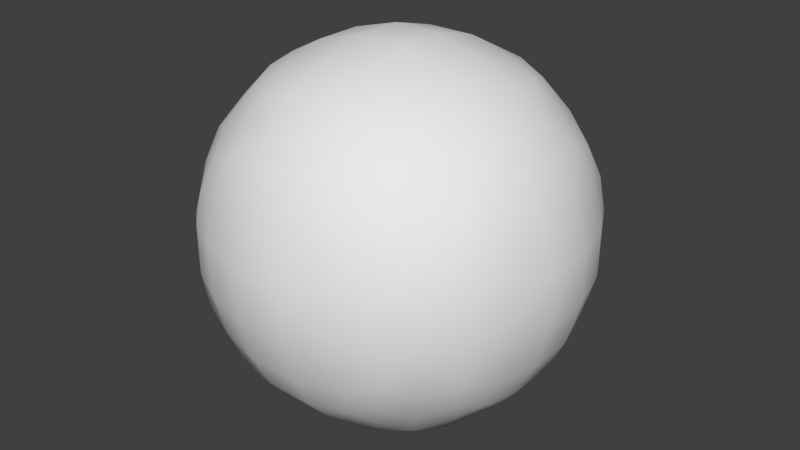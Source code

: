 # Source: Player.blend  (saved by Blender 2.72.0; exported with 4.5.12 LTS)
import bpy
from mathutils import Matrix  # noqa: F401  (used for matrix-valued properties, if any)

bpy.ops.wm.read_factory_settings(use_empty=True)
scene = bpy.context.scene
scene.name = 'Scene'

# ---- collections
col_collection_1 = bpy.data.collections.new('Collection 1'); scene.collection.children.link(col_collection_1)

# ---- materials (node trees are filled in below, after node groups)
mat_player = bpy.data.materials.new('Player')
mat_player.alpha_threshold = 0.0
mat_player.use_transparent_shadow = False
mat_player.roughness = 0.5

# ---- material node trees

# ---- world
world_world = bpy.data.worlds.new('World'); scene.world = world_world
world_world.color = (0.05088, 0.05088, 0.05088)
world_world.use_sun_shadow = False
world_world.sun_shadow_jitter_overblur = 0.0
world_world.cycles.sampling_method = 'MANUAL'
world_world.cycles.sample_map_resolution = 256

# ---- meshes
me_sphere = bpy.data.meshes.new('Sphere')
me_sphere.from_pydata([(-0.2835, 0.7152, -0.2835), (-0.3886, 0.7331, -0.15), (-0.3987, 0.7191, -0.06313), (-0.2673, 0.6105, -0.1504), (-0.2812, 0.6006, -0.06313), (-0.3175, 0.6821, -0.1923), (-0.3443, 0.656, -0.06313), (-0.3887, 0.8479, -0.2664), (-0.3988, 0.9369, -0.2805), (-0.2664, 0.8479, -0.3887), (-0.317, 0.8058, -0.317), (-0.2805, 0.9369, -0.3988), (-0.3436, 0.9369, -0.3436), (-0.4074, 0.8077, -0.191), (-0.4454, 0.8106, -0.06313), (-0.4455, 0.9369, -0.1894), (-0.4815, 0.9369, -0.06313), (-0.3676, 0.7637, -0.2342), (-0.1504, 0.6105, -0.2673), (-0.15, 0.7331, -0.3886), (-0.1923, 0.6821, -0.3175), (-0.06313, 0.6006, -0.2812), (-0.06313, 0.7191, -0.3987), (-0.06313, 0.656, -0.3443), (-0.1913, 0.5909, -0.1912), (-0.1894, 0.5531, -0.06313), (-0.2346, 0.6311, -0.2346), (-0.06313, 0.5531, -0.1894), (-0.06313, 0.5177, -0.06313), (-0.191, 0.8077, -0.4074), (-0.2342, 0.7637, -0.3676), (-0.1894, 0.9369, -0.4455), (-0.06313, 0.8106, -0.4454), (-0.06313, 0.9369, -0.4815), (-0.3987, 0.7191, 0.06314), (-0.3886, 0.7331, 0.15), (-0.2812, 0.6006, 0.06314), (-0.2673, 0.6105, 0.1504), (-0.3443, 0.656, 0.06314), (-0.3175, 0.6821, 0.1923), (-0.2835, 0.7152, 0.2835), (-0.4454, 0.8106, 0.06314), (-0.4074, 0.8077, 0.191), (-0.4815, 0.9369, 0.06314), (-0.4455, 0.9369, 0.1894), (-0.3676, 0.7637, 0.2342), (-0.3887, 0.8479, 0.2664), (-0.3988, 0.9369, 0.2805), (-0.317, 0.8058, 0.317), (-0.2664, 0.8479, 0.3887), (-0.3436, 0.9369, 0.3436), (-0.2805, 0.9369, 0.3988), (-0.1894, 0.5531, 0.06314), (-0.1913, 0.5909, 0.1913), (-0.2346, 0.6311, 0.2346), (-0.06313, 0.5177, 0.06314), (-0.06313, 0.5531, 0.1894), (-0.1504, 0.6105, 0.2673), (-0.1923, 0.6821, 0.3175), (-0.15, 0.7331, 0.3886), (-0.06313, 0.6006, 0.2812), (-0.06313, 0.656, 0.3443), (-0.06313, 0.7191, 0.3987), (-0.2342, 0.7637, 0.3677), (-0.191, 0.8077, 0.4074), (-0.1894, 0.9369, 0.4455), (-0.06313, 0.8106, 0.4454), (-0.06313, 0.9369, 0.4815), (-0.3988, 1.063, -0.2805), (-0.3887, 1.152, -0.2664), (-0.2805, 1.063, -0.3988), (-0.3436, 1.063, -0.3436), (-0.2664, 1.152, -0.3887), (-0.317, 1.194, -0.317), (-0.4455, 1.063, -0.1894), (-0.4815, 1.063, -0.06313), (-0.4074, 1.192, -0.191), (-0.4454, 1.189, -0.06313), (-0.3676, 1.236, -0.2342), (-0.2835, 1.285, -0.2835), (-0.3886, 1.267, -0.15), (-0.3987, 1.281, -0.06313), (-0.3175, 1.318, -0.1923), (-0.3443, 1.344, -0.06313), (-0.2673, 1.39, -0.1504), (-0.2812, 1.399, -0.06313), (-0.1894, 1.063, -0.4455), (-0.191, 1.192, -0.4074), (-0.2342, 1.236, -0.3676), (-0.06313, 1.063, -0.4815), (-0.06313, 1.189, -0.4454), (-0.15, 1.267, -0.3886), (-0.1923, 1.318, -0.3175), (-0.1504, 1.39, -0.2673), (-0.06313, 1.281, -0.3987), (-0.06313, 1.344, -0.3443), (-0.06313, 1.399, -0.2812), (-0.2346, 1.369, -0.2346), (-0.1913, 1.409, -0.1912), (-0.1894, 1.447, -0.06313), (-0.06313, 1.447, -0.1894), (-0.06313, 1.482, -0.06313), (-0.4815, 1.063, 0.06314), (-0.4455, 1.063, 0.1894), (-0.4454, 1.189, 0.06314), (-0.4074, 1.192, 0.191), (-0.3676, 1.236, 0.2342), (-0.3988, 1.063, 0.2805), (-0.3887, 1.152, 0.2664), (-0.3436, 1.063, 0.3436), (-0.2805, 1.063, 0.3988), (-0.317, 1.194, 0.317), (-0.2664, 1.152, 0.3887), (-0.3987, 1.281, 0.06314), (-0.3886, 1.267, 0.15), (-0.3443, 1.344, 0.06314), (-0.3175, 1.318, 0.1923), (-0.2812, 1.399, 0.06314), (-0.2673, 1.39, 0.1504), (-0.2835, 1.285, 0.2835), (-0.1894, 1.063, 0.4455), (-0.2342, 1.236, 0.3676), (-0.191, 1.192, 0.4074), (-0.06313, 1.063, 0.4815), (-0.06313, 1.189, 0.4454), (-0.2346, 1.369, 0.2346), (-0.1894, 1.447, 0.06314), (-0.1913, 1.409, 0.1913), (-0.06313, 1.482, 0.06314), (-0.06313, 1.447, 0.1894), (-0.1923, 1.318, 0.3175), (-0.15, 1.267, 0.3886), (-0.1504, 1.39, 0.2673), (-0.06313, 1.344, 0.3443), (-0.06313, 1.281, 0.3987), (-0.06313, 1.399, 0.2812), (0.06313, 0.6006, -0.2812), (0.06313, 0.7191, -0.3987), (0.06313, 0.656, -0.3443), (0.1504, 0.6105, -0.2673), (0.15, 0.7331, -0.3886), (0.1923, 0.6821, -0.3175), (0.06313, 0.5531, -0.1894), (0.06313, 0.5177, -0.06313), (0.1913, 0.5909, -0.1912), (0.1894, 0.5531, -0.06313), (0.2346, 0.6311, -0.2346), (0.06313, 0.8106, -0.4454), (0.06313, 0.9369, -0.4815), (0.191, 0.8077, -0.4074), (0.2342, 0.7637, -0.3676), (0.1894, 0.9369, -0.4455), (0.2835, 0.7152, -0.2835), (0.2673, 0.6105, -0.1504), (0.2812, 0.6006, -0.06313), (0.3175, 0.6821, -0.1923), (0.3443, 0.656, -0.06313), (0.3886, 0.7331, -0.15), (0.3987, 0.7191, -0.06313), (0.2664, 0.8479, -0.3887), (0.317, 0.8058, -0.317), (0.2805, 0.9369, -0.3988), (0.3436, 0.9369, -0.3436), (0.3887, 0.8479, -0.2664), (0.3988, 0.9369, -0.2805), (0.3676, 0.7637, -0.2342), (0.4074, 0.8077, -0.191), (0.4454, 0.8106, -0.06313), (0.4455, 0.9369, -0.1894), (0.4815, 0.9369, -0.06313), (0.06313, 0.5177, 0.06314), (0.06313, 0.5531, 0.1894), (0.1894, 0.5531, 0.06314), (0.1913, 0.5909, 0.1913), (0.2346, 0.6311, 0.2346), (0.06313, 0.6006, 0.2812), (0.06313, 0.656, 0.3443), (0.06313, 0.7191, 0.3987), (0.1504, 0.6105, 0.2673), (0.1923, 0.6821, 0.3175), (0.15, 0.7331, 0.3886), (0.06313, 0.8106, 0.4454), (0.06313, 0.9369, 0.4815), (0.2342, 0.7637, 0.3676), (0.191, 0.8077, 0.4074), (0.1894, 0.9369, 0.4455), (0.2812, 0.6006, 0.06314), (0.2673, 0.6105, 0.1504), (0.3443, 0.656, 0.06314), (0.3175, 0.6821, 0.1923), (0.3987, 0.7191, 0.06314), (0.3886, 0.7331, 0.15), (0.2835, 0.7152, 0.2835), (0.3676, 0.7637, 0.2342), (0.4454, 0.8106, 0.06314), (0.4074, 0.8077, 0.191), (0.4815, 0.9369, 0.06314), (0.4455, 0.9369, 0.1894), (0.317, 0.8058, 0.317), (0.2664, 0.8479, 0.3887), (0.3436, 0.9369, 0.3436), (0.2805, 0.9369, 0.3988), (0.3887, 0.8479, 0.2664), (0.3988, 0.9369, 0.2805), (0.06313, 1.063, -0.4815), (0.06313, 1.189, -0.4454), (0.1894, 1.063, -0.4455), (0.191, 1.192, -0.4074), (0.2342, 1.236, -0.3676), (0.06313, 1.281, -0.3987), (0.06313, 1.344, -0.3443), (0.06313, 1.399, -0.2812), (0.15, 1.267, -0.3886), (0.1923, 1.318, -0.3175), (0.1504, 1.39, -0.2673), (0.06313, 1.447, -0.1894), (0.06313, 1.482, -0.06313), (0.2346, 1.369, -0.2346), (0.1913, 1.409, -0.1912), (0.1894, 1.447, -0.06313), (0.2805, 1.063, -0.3988), (0.3436, 1.063, -0.3436), (0.2664, 1.152, -0.3887), (0.317, 1.194, -0.317), (0.3988, 1.063, -0.2805), (0.3887, 1.152, -0.2664), (0.3676, 1.236, -0.2342), (0.4455, 1.063, -0.1894), (0.4815, 1.063, -0.06313), (0.4074, 1.192, -0.191), (0.4454, 1.189, -0.06313), (0.2835, 1.285, -0.2835), (0.3175, 1.318, -0.1923), (0.3443, 1.344, -0.06313), (0.2673, 1.39, -0.1504), (0.2812, 1.399, -0.06313), (0.3886, 1.267, -0.15), (0.3987, 1.281, -0.06313), (0.06313, 1.063, 0.4815), (0.06313, 1.189, 0.4454), (0.1894, 1.063, 0.4455), (0.2342, 1.236, 0.3676), (0.191, 1.192, 0.4074), (0.06313, 1.482, 0.06314), (0.06313, 1.447, 0.1894), (0.2346, 1.369, 0.2346), (0.1894, 1.447, 0.06314), (0.1913, 1.409, 0.1913), (0.06313, 1.344, 0.3443), (0.06313, 1.281, 0.3987), (0.06313, 1.399, 0.2812), (0.1923, 1.318, 0.3175), (0.15, 1.267, 0.3886), (0.1504, 1.39, 0.2673), (0.3676, 1.236, 0.2342), (0.4815, 1.063, 0.06314), (0.4455, 1.063, 0.1894), (0.4454, 1.189, 0.06314), (0.4074, 1.192, 0.191), (0.3436, 1.063, 0.3436), (0.2805, 1.063, 0.3988), (0.317, 1.194, 0.317), (0.2664, 1.152, 0.3887), (0.3988, 1.063, 0.2805), (0.3887, 1.152, 0.2664), (0.3443, 1.344, 0.06314), (0.3175, 1.318, 0.1923), (0.2812, 1.399, 0.06314), (0.2673, 1.39, 0.1504), (0.3987, 1.281, 0.06314), (0.3886, 1.267, 0.15), (0.2835, 1.285, 0.2835)], [], [(3, 4, 6, 5), (1, 5, 6, 2), (9, 10, 12, 11), (7, 8, 12, 10), (13, 14, 16, 15), (19, 22, 23, 20), (18, 20, 23, 21), (24, 27, 28, 25), (29, 31, 33, 32), (3, 24, 25, 4), (3, 5, 26, 24), (9, 29, 30, 10), (9, 11, 31, 29), (19, 20, 30, 29), (19, 29, 32, 22), (1, 2, 14, 13), (1, 13, 17, 5), (7, 13, 15, 8), (7, 10, 17, 13), (18, 24, 26, 20), (18, 21, 27, 24), (0, 5, 17, 10), (0, 20, 26, 5), (0, 10, 30, 20), (36, 37, 39, 38), (34, 38, 39, 35), (41, 42, 44, 43), (48, 49, 51, 50), (48, 50, 47, 46), (52, 55, 56, 53), (58, 61, 62, 59), (60, 61, 58, 57), (66, 67, 65, 64), (36, 52, 53, 37), (53, 54, 39, 37), (48, 63, 64, 49), (64, 65, 51, 49), (34, 35, 42, 41), (39, 45, 42, 35), (58, 59, 64, 63), (62, 66, 64, 59), (42, 46, 47, 44), (42, 45, 48, 46), (53, 57, 58, 54), (53, 56, 60, 57), (39, 40, 48, 45), (39, 54, 58, 40), (58, 63, 48, 40), (70, 71, 73, 72), (68, 69, 73, 71), (74, 75, 77, 76), (82, 83, 85, 84), (81, 83, 82, 80), (86, 87, 90, 89), (92, 95, 94, 91), (92, 93, 96, 95), (99, 101, 100, 98), (73, 88, 87, 72), (70, 72, 87, 86), (85, 99, 98, 84), (82, 84, 98, 97), (87, 88, 92, 91), (87, 91, 94, 90), (76, 77, 81, 80), (76, 80, 82, 78), (68, 74, 76, 69), (76, 78, 73, 69), (92, 97, 98, 93), (98, 100, 96, 93), (73, 78, 82, 79), (82, 97, 92, 79), (73, 79, 92, 88), (102, 103, 105, 104), (109, 110, 112, 111), (109, 111, 108, 107), (115, 116, 118, 117), (114, 116, 115, 113), (123, 124, 122, 120), (127, 129, 128, 126), (131, 134, 133, 130), (133, 135, 132, 130), (112, 122, 121, 111), (120, 122, 112, 110), (118, 127, 126, 117), (125, 127, 118, 116), (104, 105, 114, 113), (106, 116, 114, 105), (121, 122, 131, 130), (124, 134, 131, 122), (103, 107, 108, 105), (108, 111, 106, 105), (125, 130, 132, 127), (132, 135, 129, 127), (106, 111, 119, 116), (119, 130, 125, 116), (121, 130, 119, 111), (137, 140, 141, 138), (136, 138, 141, 139), (142, 144, 145, 143), (147, 148, 151, 149), (155, 156, 154, 153), (155, 157, 158, 156), (161, 162, 160, 159), (160, 162, 164, 163), (168, 169, 167, 166), (144, 153, 154, 145), (144, 146, 155, 153), (149, 159, 160, 150), (149, 151, 161, 159), (149, 150, 141, 140), (137, 147, 149, 140), (166, 167, 158, 157), (155, 165, 166, 157), (141, 146, 144, 139), (136, 139, 144, 142), (164, 168, 166, 163), (160, 163, 166, 165), (160, 165, 155, 152), (141, 152, 155, 146), (141, 150, 160, 152), (170, 172, 173, 171), (176, 179, 180, 177), (178, 179, 176, 175), (184, 185, 182, 181), (188, 189, 187, 186), (188, 190, 191, 189), (196, 197, 195, 194), (200, 201, 199, 198), (202, 203, 200, 198), (172, 186, 187, 173), (187, 189, 174, 173), (183, 198, 199, 184), (199, 201, 185, 184), (194, 195, 191, 190), (191, 195, 193, 189), (183, 184, 180, 179), (180, 184, 181, 177), (174, 179, 178, 173), (171, 173, 178, 175), (197, 203, 202, 195), (193, 195, 202, 198), (193, 198, 192, 189), (174, 189, 192, 179), (192, 198, 183, 179), (204, 205, 207, 206), (210, 213, 212, 209), (210, 211, 214, 213), (216, 219, 218, 215), (222, 223, 221, 220), (221, 223, 225, 224), (229, 230, 228, 227), (234, 235, 233, 232), (233, 237, 236, 232), (208, 223, 222, 207), (206, 207, 222, 220), (219, 235, 234, 218), (217, 218, 234, 232), (212, 213, 208, 207), (205, 209, 212, 207), (236, 237, 230, 229), (226, 232, 236, 229), (214, 218, 217, 213), (215, 218, 214, 211), (225, 229, 227, 224), (226, 229, 225, 223), (231, 232, 226, 223), (217, 232, 231, 213), (208, 213, 231, 223), (240, 242, 239, 238), (244, 247, 246, 243), (249, 252, 251, 248), (251, 253, 250, 248), (257, 258, 256, 255), (261, 262, 260, 259), (263, 264, 261, 259), (267, 268, 266, 265), (266, 270, 269, 265), (242, 262, 261, 241), (260, 262, 242, 240), (247, 268, 267, 246), (266, 268, 247, 245), (269, 270, 258, 257), (258, 270, 266, 254), (251, 252, 242, 241), (242, 252, 249, 239), (247, 253, 251, 245), (250, 253, 247, 244), (258, 264, 263, 256), (261, 264, 258, 254), (266, 271, 261, 254), (251, 271, 266, 245), (261, 271, 251, 241), (22, 137, 138, 23), (21, 23, 138, 136), (27, 142, 143, 28), (32, 33, 148, 147), (21, 136, 142, 27), (22, 32, 147, 137), (55, 170, 171, 56), (61, 176, 177, 62), (175, 176, 61, 60), (181, 182, 67, 66), (56, 171, 175, 60), (177, 181, 66, 62), (89, 90, 205, 204), (95, 210, 209, 94), (95, 96, 211, 210), (101, 216, 215, 100), (100, 215, 211, 96), (90, 94, 209, 205), (238, 239, 124, 123), (129, 244, 243, 128), (134, 249, 248, 133), (248, 250, 135, 133), (135, 250, 244, 129), (239, 249, 134, 124), (11, 12, 71, 70), (8, 68, 71, 12), (31, 86, 89, 33), (15, 16, 75, 74), (8, 15, 74, 68), (11, 70, 86, 31), (148, 204, 206, 151), (220, 221, 162, 161), (162, 221, 224, 164), (227, 228, 169, 168), (224, 227, 168, 164), (151, 206, 220, 161), (43, 44, 103, 102), (50, 51, 110, 109), (50, 109, 107, 47), (67, 123, 120, 65), (44, 47, 107, 103), (65, 120, 110, 51), (255, 256, 197, 196), (185, 240, 238, 182), (259, 260, 201, 200), (203, 263, 259, 200), (256, 263, 203, 197), (201, 260, 240, 185), (4, 36, 38, 6), (2, 6, 38, 34), (14, 41, 43, 16), (25, 28, 55, 52), (2, 34, 41, 14), (4, 25, 52, 36), (75, 102, 104, 77), (83, 115, 117, 85), (113, 115, 83, 81), (126, 128, 101, 99), (77, 104, 113, 81), (117, 126, 99, 85), (143, 145, 172, 170), (156, 188, 186, 154), (156, 158, 190, 188), (169, 196, 194, 167), (167, 194, 190, 158), (145, 154, 186, 172), (243, 246, 219, 216), (230, 257, 255, 228), (235, 267, 265, 233), (265, 269, 237, 233), (237, 269, 257, 230), (246, 267, 235, 219), (16, 43, 102, 75), (228, 255, 196, 169), (28, 143, 170, 55), (128, 243, 216, 101), (33, 89, 204, 148), (182, 238, 123, 67)])
me_sphere.polygons.foreach_set('use_smooth', [True] * 270)
me_sphere.materials.append(mat_player)
me_sphere.use_remesh_preserve_volume = False
me_sphere.use_remesh_preserve_attributes = False
me_sphere.use_mirror_vertex_groups = False
me_sphere.update()

# ---- objects
ob_player = bpy.data.objects.new('Player', me_sphere)

# ---- transforms, parenting, visibility, modifiers, constraints
ob_player.location = (0.0, 0.0, -1.0)
ob_player.rotation_euler = (1.571, -0.0, -3.142)
ob_player.lineart.crease_threshold = 0.0

# ---- collection membership
col_collection_1.objects.link(ob_player)

# ---- scene / render settings (as saved in the file)
scene.frame_start = 1; scene.frame_end = 250; scene.frame_set(3)
scene.render.engine = 'BLENDER_EEVEE_NEXT'
scene.render.resolution_percentage = 50
scene.render.dither_intensity = 0.0
scene.cycles.use_denoising = False
scene.cycles.samples = 10
scene.cycles.sampling_pattern = 'TABULATED_SOBOL'
scene.cycles.light_sampling_threshold = 0.0
scene.cycles.use_adaptive_sampling = False
scene.cycles.use_light_tree = False
scene.cycles.blur_glossy = 0.0
scene.cycles.pixel_filter_type = 'GAUSSIAN'
scene.cycles.sample_clamp_indirect = 0.0
scene.view_settings.view_transform = 'Standard'
bpy.context.view_layer.update()

# ---- added for rendering (the .blend has no active camera and no usable light): camera, sun
cam_auto = bpy.data.cameras.new('AutoCamera')
cam_auto.lens = 50.0
cam_auto.sensor_width = 36.0
cam_auto.clip_end = 1000.0
ob_auto_camera = bpy.data.objects.new('AutoCamera', cam_auto)
scene.collection.objects.link(ob_auto_camera)
ob_auto_camera.location = (1.5441, -1.85291, 1.23528)
ob_auto_camera.rotation_euler = (1.09748, -7.21219e-08, 0.694738)
scene.camera = ob_auto_camera
light_auto_sun = bpy.data.lights.new('AutoSun', 'SUN')
light_auto_sun.energy = 3.0
light_auto_sun.angle = 0.0523599
ob_auto_sun = bpy.data.objects.new('AutoSun', light_auto_sun)
scene.collection.objects.link(ob_auto_sun)
ob_auto_sun.rotation_euler = (0.872665, 0.174533, 0.523599)
bpy.context.view_layer.update()
